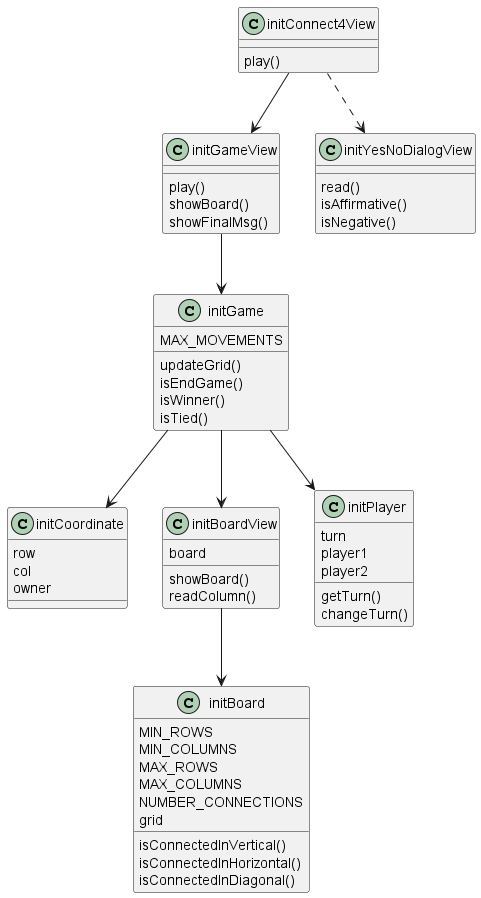

The diagram above was rendered by PlantUML. Its source (embedded in the PNG):
@startuml
'https://plantuml.com/class-diagram

class initGame
class initCoordinate
class initBoardView
class initBoard
class initPlayer
class initGameView
class initYesNoDialogView
class initConnect4View

initConnect4View --> initGameView
initConnect4View ..> initYesNoDialogView
initGameView -->initGame
initGame --> initCoordinate
initGame --> initBoardView
initBoardView --> initBoard
initGame --> initPlayer

class initGame{
MAX_MOVEMENTS
updateGrid()
isEndGame()
isWinner()
isTied()
}
class initCoordinate{
row
col
owner
}
class initBoardView{
board
showBoard()
readColumn()
}
class initBoard{
MIN_ROWS
MIN_COLUMNS
MAX_ROWS
MAX_COLUMNS
NUMBER_CONNECTIONS
grid
isConnectedInVertical()
isConnectedInHorizontal()
isConnectedInDiagonal()
}
class initPlayer{
turn
player1
player2
getTurn()
changeTurn()
}
class initGameView{
play()
showBoard()
showFinalMsg()
}
class initYesNoDialogView{
read()
isAffirmative()
isNegative()
}
class initConnect4View{
play()
}
@enduml